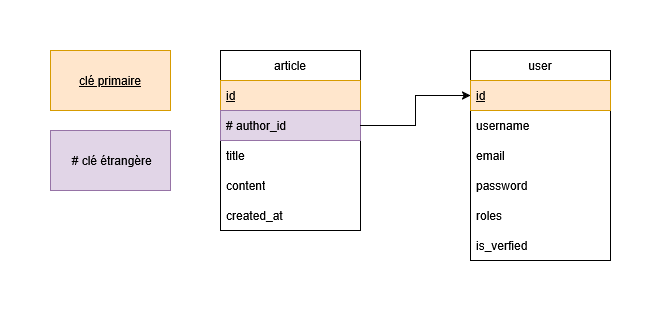

The diagram above was exported from draw.io. Its source (the exported page's mxGraphModel, read from the mxfile embedded in the PNG):
<mxGraphModel dx="1412" dy="788" grid="1" gridSize="10" guides="1" tooltips="1" connect="1" arrows="1" fold="1" page="1" pageScale="1" pageWidth="827" pageHeight="1169" math="0" shadow="0">
  <root>
    <mxCell id="0" />
    <mxCell id="1" parent="0" />
    <mxCell id="2" value="article" style="swimlane;fontStyle=0;childLayout=stackLayout;horizontal=1;startSize=30;horizontalStack=0;resizeParent=1;resizeParentMax=0;resizeLast=0;collapsible=1;marginBottom=0;whiteSpace=wrap;html=1;" vertex="1" parent="1">
      <mxGeometry x="240" y="130" width="140" height="180" as="geometry" />
    </mxCell>
    <mxCell id="3" value="&lt;u&gt;id&lt;/u&gt;" style="text;strokeColor=#d79b00;fillColor=#ffe6cc;align=left;verticalAlign=middle;spacingLeft=4;spacingRight=4;overflow=hidden;points=[[0,0.5],[1,0.5]];portConstraint=eastwest;rotatable=0;whiteSpace=wrap;html=1;" vertex="1" parent="2">
      <mxGeometry y="30" width="140" height="30" as="geometry" />
    </mxCell>
    <mxCell id="4" value="# author_id" style="text;strokeColor=#9673a6;fillColor=#e1d5e7;align=left;verticalAlign=middle;spacingLeft=4;spacingRight=4;overflow=hidden;points=[[0,0.5],[1,0.5]];portConstraint=eastwest;rotatable=0;whiteSpace=wrap;html=1;" vertex="1" parent="2">
      <mxGeometry y="60" width="140" height="30" as="geometry" />
    </mxCell>
    <mxCell id="5" value="title" style="text;strokeColor=none;fillColor=none;align=left;verticalAlign=middle;spacingLeft=4;spacingRight=4;overflow=hidden;points=[[0,0.5],[1,0.5]];portConstraint=eastwest;rotatable=0;whiteSpace=wrap;html=1;" vertex="1" parent="2">
      <mxGeometry y="90" width="140" height="30" as="geometry" />
    </mxCell>
    <mxCell id="6" value="content" style="text;strokeColor=none;fillColor=none;align=left;verticalAlign=middle;spacingLeft=4;spacingRight=4;overflow=hidden;points=[[0,0.5],[1,0.5]];portConstraint=eastwest;rotatable=0;whiteSpace=wrap;html=1;" vertex="1" parent="2">
      <mxGeometry y="120" width="140" height="30" as="geometry" />
    </mxCell>
    <mxCell id="7" value="created_at" style="text;strokeColor=none;fillColor=none;align=left;verticalAlign=middle;spacingLeft=4;spacingRight=4;overflow=hidden;points=[[0,0.5],[1,0.5]];portConstraint=eastwest;rotatable=0;whiteSpace=wrap;html=1;" vertex="1" parent="2">
      <mxGeometry y="150" width="140" height="30" as="geometry" />
    </mxCell>
    <mxCell id="8" value="user" style="swimlane;fontStyle=0;childLayout=stackLayout;horizontal=1;startSize=30;horizontalStack=0;resizeParent=1;resizeParentMax=0;resizeLast=0;collapsible=1;marginBottom=0;whiteSpace=wrap;html=1;" vertex="1" parent="1">
      <mxGeometry x="490" y="130" width="140" height="210" as="geometry" />
    </mxCell>
    <mxCell id="9" value="&lt;u&gt;id&lt;/u&gt;" style="text;strokeColor=#d79b00;fillColor=#ffe6cc;align=left;verticalAlign=middle;spacingLeft=4;spacingRight=4;overflow=hidden;points=[[0,0.5],[1,0.5]];portConstraint=eastwest;rotatable=0;whiteSpace=wrap;html=1;" vertex="1" parent="8">
      <mxGeometry y="30" width="140" height="30" as="geometry" />
    </mxCell>
    <mxCell id="10" value="username" style="text;strokeColor=none;fillColor=none;align=left;verticalAlign=middle;spacingLeft=4;spacingRight=4;overflow=hidden;points=[[0,0.5],[1,0.5]];portConstraint=eastwest;rotatable=0;whiteSpace=wrap;html=1;" vertex="1" parent="8">
      <mxGeometry y="60" width="140" height="30" as="geometry" />
    </mxCell>
    <mxCell id="11" value="email" style="text;strokeColor=none;fillColor=none;align=left;verticalAlign=middle;spacingLeft=4;spacingRight=4;overflow=hidden;points=[[0,0.5],[1,0.5]];portConstraint=eastwest;rotatable=0;whiteSpace=wrap;html=1;" vertex="1" parent="8">
      <mxGeometry y="90" width="140" height="30" as="geometry" />
    </mxCell>
    <mxCell id="12" value="password" style="text;strokeColor=none;fillColor=none;align=left;verticalAlign=middle;spacingLeft=4;spacingRight=4;overflow=hidden;points=[[0,0.5],[1,0.5]];portConstraint=eastwest;rotatable=0;whiteSpace=wrap;html=1;" vertex="1" parent="8">
      <mxGeometry y="120" width="140" height="30" as="geometry" />
    </mxCell>
    <mxCell id="13" value="&lt;div&gt;roles&lt;/div&gt;" style="text;strokeColor=none;fillColor=none;align=left;verticalAlign=middle;spacingLeft=4;spacingRight=4;overflow=hidden;points=[[0,0.5],[1,0.5]];portConstraint=eastwest;rotatable=0;whiteSpace=wrap;html=1;" vertex="1" parent="8">
      <mxGeometry y="150" width="140" height="30" as="geometry" />
    </mxCell>
    <mxCell id="14" value="is_verfied" style="text;strokeColor=none;fillColor=none;align=left;verticalAlign=middle;spacingLeft=4;spacingRight=4;overflow=hidden;points=[[0,0.5],[1,0.5]];portConstraint=eastwest;rotatable=0;whiteSpace=wrap;html=1;" vertex="1" parent="8">
      <mxGeometry y="180" width="140" height="30" as="geometry" />
    </mxCell>
    <mxCell id="15" style="edgeStyle=orthogonalEdgeStyle;rounded=0;orthogonalLoop=1;jettySize=auto;html=1;" edge="1" source="4" target="9" parent="1">
      <mxGeometry relative="1" as="geometry" />
    </mxCell>
    <mxCell id="16" value="&lt;u&gt;clé primaire&lt;/u&gt;" style="rounded=0;whiteSpace=wrap;html=1;fillColor=#ffe6cc;strokeColor=#d79b00;" vertex="1" parent="1">
      <mxGeometry x="70" y="130" width="120" height="60" as="geometry" />
    </mxCell>
    <mxCell id="17" value="&amp;nbsp;# clé étrangère" style="rounded=0;whiteSpace=wrap;html=1;fillColor=#e1d5e7;strokeColor=#9673a6;" vertex="1" parent="1">
      <mxGeometry x="70" y="210" width="120" height="60" as="geometry" />
    </mxCell>
  </root>
</mxGraphModel>